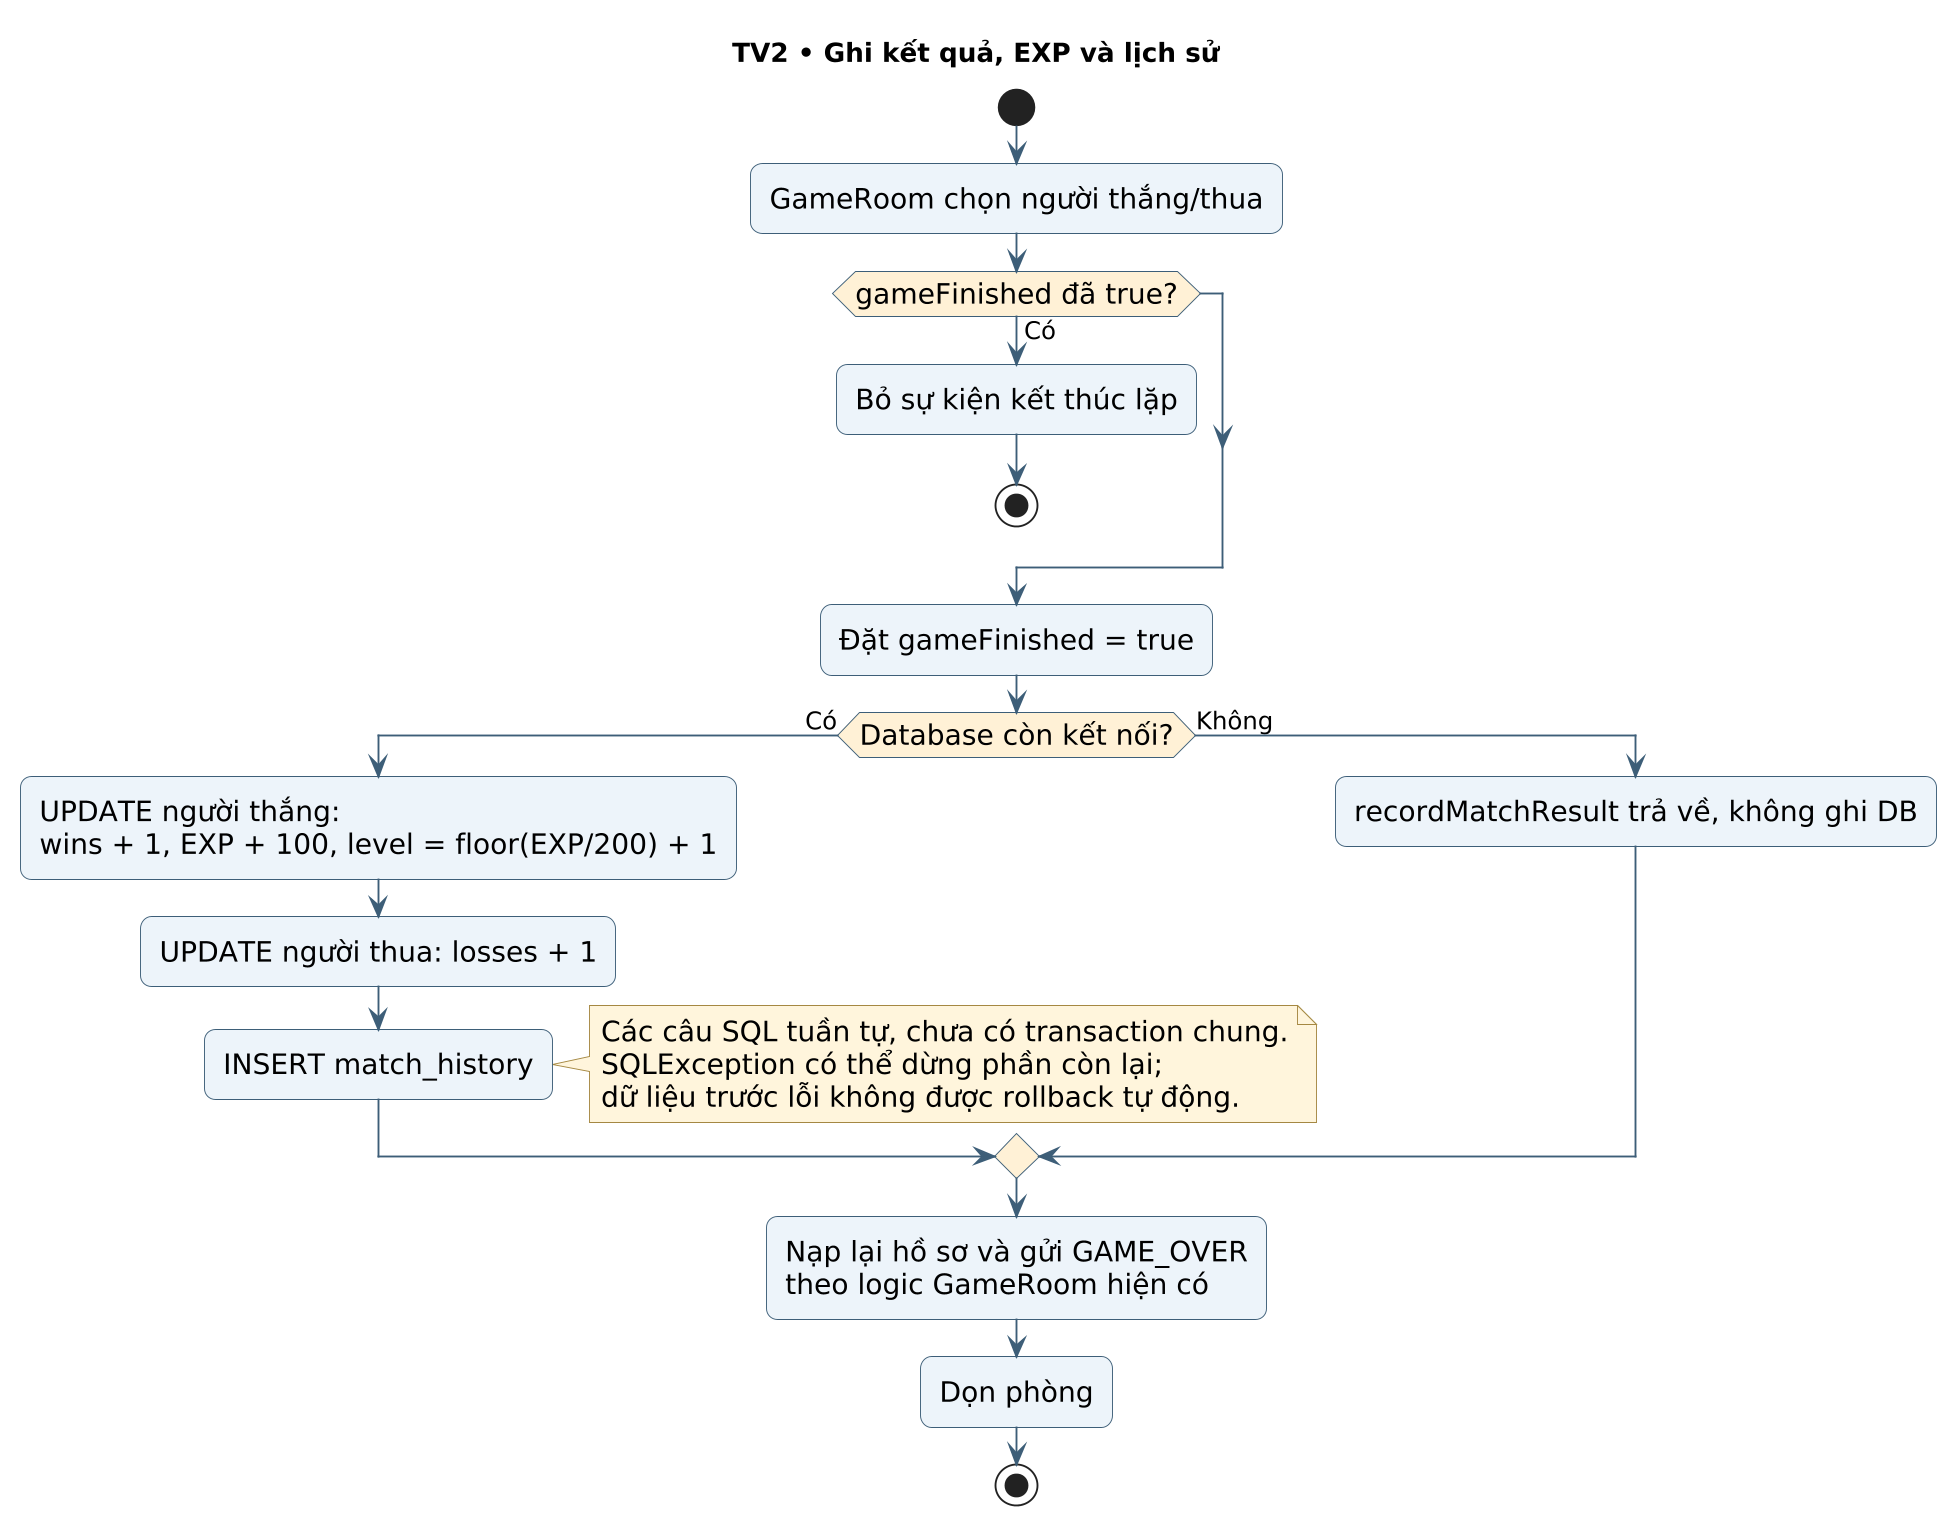

The diagram above was rendered by PlantUML. Its source (embedded in the PNG):
@startuml
skinparam backgroundColor white
skinparam defaultFontName DejaVu Sans
skinparam defaultFontSize 15
skinparam shadowing false
skinparam dpi 180
skinparam ArrowColor #3D5E78
skinparam ArrowFontSize 13
skinparam roundcorner 12
skinparam sequenceMessageAlign center
skinparam maxMessageSize 46
skinparam ParticipantPadding 12
skinparam BoxPadding 10
skinparam usecaseBackgroundColor #EDF4FA
skinparam usecaseBorderColor #3D5E78
skinparam activityBackgroundColor #EDF4FA
skinparam activityBorderColor #3D5E78
skinparam activityDiamondBackgroundColor #FFF1D6
skinparam componentBackgroundColor #E8F3ED
skinparam componentBorderColor #3D5E78
skinparam NoteBackgroundColor #FFF5DC
skinparam NoteBorderColor #A58842
hide footbox
title TV2 • Ghi kết quả, EXP và lịch sử

start
:GameRoom chọn người thắng/thua;
if (gameFinished đã true?) then (Có)
 :Bỏ sự kiện kết thúc lặp;
 stop
endif
:Đặt gameFinished = true;
if (Database còn kết nối?) then (Có)
 :UPDATE người thắng:\nwins + 1, EXP + 100, level = floor(EXP/200) + 1;
 :UPDATE người thua: losses + 1;
 :INSERT match_history;
 note right
  Các câu SQL tuần tự, chưa có transaction chung.
  SQLException có thể dừng phần còn lại;
  dữ liệu trước lỗi không được rollback tự động.
 end note
else (Không)
 :recordMatchResult trả về, không ghi DB;
endif
:Nạp lại hồ sơ và gửi GAME_OVER\ntheo logic GameRoom hiện có;
:Dọn phòng;
stop
@enduml